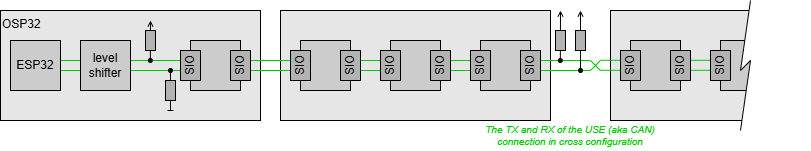

The diagram above was exported from draw.io. Its source (the exported page's mxGraphModel, read from the mxfile embedded in the PNG):
<mxGraphModel dx="1025" dy="643" grid="1" gridSize="10" guides="1" tooltips="1" connect="1" arrows="1" fold="1" page="1" pageScale="1" pageWidth="1169" pageHeight="827" math="0" shadow="0">
  <root>
    <mxCell id="0" />
    <mxCell id="1" parent="0" />
    <mxCell id="tMT-hDRYA0iNcUqYw7Vy-21" value="" style="rounded=0;whiteSpace=wrap;html=1;fillColor=#E6E6E6;verticalAlign=top;align=left;" parent="1" vertex="1">
      <mxGeometry x="910" y="150" width="190" height="110" as="geometry" />
    </mxCell>
    <mxCell id="tMT-hDRYA0iNcUqYw7Vy-17" value="" style="endArrow=none;html=1;rounded=0;strokeColor=#00CC00;" parent="1" edge="1">
      <mxGeometry width="50" height="50" relative="1" as="geometry">
        <mxPoint x="900" y="199.8" as="sourcePoint" />
        <mxPoint x="1090" y="199.8" as="targetPoint" />
      </mxGeometry>
    </mxCell>
    <mxCell id="tMT-hDRYA0iNcUqYw7Vy-18" value="" style="endArrow=none;html=1;rounded=0;strokeColor=#00CC00;" parent="1" edge="1">
      <mxGeometry width="50" height="50" relative="1" as="geometry">
        <mxPoint x="900" y="209.8" as="sourcePoint" />
        <mxPoint x="1090" y="209.8" as="targetPoint" />
      </mxGeometry>
    </mxCell>
    <mxCell id="tMT-hDRYA0iNcUqYw7Vy-1" value="" style="rounded=0;whiteSpace=wrap;html=1;fillColor=#E6E6E6;verticalAlign=top;align=left;" parent="1" vertex="1">
      <mxGeometry x="580" y="150" width="270" height="110" as="geometry" />
    </mxCell>
    <mxCell id="xzk2FOBKsfGhFbgbN4Ro-17" value="OSP32" style="rounded=0;whiteSpace=wrap;html=1;fillColor=#E6E6E6;verticalAlign=top;align=left;" parent="1" vertex="1">
      <mxGeometry x="300" y="150" width="260" height="110" as="geometry" />
    </mxCell>
    <mxCell id="xzk2FOBKsfGhFbgbN4Ro-9" value="" style="endArrow=none;html=1;rounded=0;strokeColor=#00CC00;" parent="1" edge="1">
      <mxGeometry width="50" height="50" relative="1" as="geometry">
        <mxPoint x="360" y="200" as="sourcePoint" />
        <mxPoint x="890" y="200" as="targetPoint" />
      </mxGeometry>
    </mxCell>
    <mxCell id="xzk2FOBKsfGhFbgbN4Ro-10" value="" style="endArrow=none;html=1;rounded=0;strokeColor=#00CC00;" parent="1" edge="1">
      <mxGeometry width="50" height="50" relative="1" as="geometry">
        <mxPoint x="360" y="210" as="sourcePoint" />
        <mxPoint x="890" y="210" as="targetPoint" />
      </mxGeometry>
    </mxCell>
    <mxCell id="xzk2FOBKsfGhFbgbN4Ro-4" value="" style="rounded=0;whiteSpace=wrap;html=1;fillColor=#CCCCCC;" parent="1" vertex="1">
      <mxGeometry x="490" y="180" width="50" height="50" as="geometry" />
    </mxCell>
    <mxCell id="xzk2FOBKsfGhFbgbN4Ro-1" value="ESP32" style="rounded=0;whiteSpace=wrap;html=1;fillColor=#CCCCCC;" parent="1" vertex="1">
      <mxGeometry x="310" y="180" width="50" height="50" as="geometry" />
    </mxCell>
    <mxCell id="xzk2FOBKsfGhFbgbN4Ro-2" value="level shifter" style="rounded=0;whiteSpace=wrap;html=1;fillColor=#CCCCCC;" parent="1" vertex="1">
      <mxGeometry x="380" y="180" width="50" height="50" as="geometry" />
    </mxCell>
    <mxCell id="xzk2FOBKsfGhFbgbN4Ro-3" value="SIO" style="rounded=0;whiteSpace=wrap;html=1;horizontal=0;fillColor=#B3B3B3;" parent="1" vertex="1">
      <mxGeometry x="530" y="190" width="20" height="30" as="geometry" />
    </mxCell>
    <mxCell id="xzk2FOBKsfGhFbgbN4Ro-6" value="SIO" style="rounded=0;whiteSpace=wrap;html=1;horizontal=0;fillColor=#B3B3B3;" parent="1" vertex="1">
      <mxGeometry x="480" y="190" width="20" height="30" as="geometry" />
    </mxCell>
    <mxCell id="xzk2FOBKsfGhFbgbN4Ro-11" value="" style="endArrow=open;html=1;rounded=0;endFill=0;startArrow=oval;startFill=1;endSize=3.937;startSize=3.937;" parent="1" edge="1">
      <mxGeometry width="50" height="50" relative="1" as="geometry">
        <mxPoint x="449.83" y="200" as="sourcePoint" />
        <mxPoint x="450" y="160" as="targetPoint" />
      </mxGeometry>
    </mxCell>
    <mxCell id="xzk2FOBKsfGhFbgbN4Ro-12" value="" style="endArrow=oval;html=1;rounded=0;strokeColor=default;align=center;verticalAlign=middle;fontFamily=Helvetica;fontSize=11;fontColor=default;labelBackgroundColor=default;startArrow=baseDash;startFill=0;startSize=3.937;endFill=1;endSize=3.937;" parent="1" edge="1">
      <mxGeometry width="50" height="50" relative="1" as="geometry">
        <mxPoint x="470" y="250" as="sourcePoint" />
        <mxPoint x="470" y="210" as="targetPoint" />
      </mxGeometry>
    </mxCell>
    <mxCell id="xzk2FOBKsfGhFbgbN4Ro-15" value="" style="endArrow=open;html=1;rounded=0;strokeColor=default;align=center;verticalAlign=middle;fontFamily=Helvetica;fontSize=11;fontColor=default;labelBackgroundColor=default;startArrow=oval;startFill=1;startSize=3.937;endFill=0;endSize=3.937;" parent="1" edge="1">
      <mxGeometry width="50" height="50" relative="1" as="geometry">
        <mxPoint x="859.8299999999999" y="200" as="sourcePoint" />
        <mxPoint x="860" y="150" as="targetPoint" />
      </mxGeometry>
    </mxCell>
    <mxCell id="xzk2FOBKsfGhFbgbN4Ro-16" value="" style="endArrow=open;html=1;rounded=0;strokeColor=default;align=center;verticalAlign=middle;fontFamily=Helvetica;fontSize=11;fontColor=default;labelBackgroundColor=default;startArrow=oval;startFill=1;startSize=3.937;endFill=0;endSize=3.937;" parent="1" edge="1">
      <mxGeometry width="50" height="50" relative="1" as="geometry">
        <mxPoint x="880" y="210" as="sourcePoint" />
        <mxPoint x="880" y="150" as="targetPoint" />
      </mxGeometry>
    </mxCell>
    <mxCell id="xzk2FOBKsfGhFbgbN4Ro-8" value="" style="rounded=0;whiteSpace=wrap;html=1;fillColor=#B3B3B3;" parent="1" vertex="1">
      <mxGeometry x="445" y="170" width="10" height="20" as="geometry" />
    </mxCell>
    <mxCell id="xzk2FOBKsfGhFbgbN4Ro-13" value="" style="rounded=0;whiteSpace=wrap;html=1;fillColor=#B3B3B3;" parent="1" vertex="1">
      <mxGeometry x="875" y="170" width="10" height="20" as="geometry" />
    </mxCell>
    <mxCell id="xzk2FOBKsfGhFbgbN4Ro-14" value="" style="rounded=0;whiteSpace=wrap;html=1;fillColor=#B3B3B3;" parent="1" vertex="1">
      <mxGeometry x="855" y="170" width="10" height="20" as="geometry" />
    </mxCell>
    <mxCell id="xzk2FOBKsfGhFbgbN4Ro-7" value="" style="rounded=0;whiteSpace=wrap;html=1;fillColor=#B3B3B3;" parent="1" vertex="1">
      <mxGeometry x="465" y="220" width="10" height="20" as="geometry" />
    </mxCell>
    <mxCell id="tMT-hDRYA0iNcUqYw7Vy-2" value="" style="rounded=0;whiteSpace=wrap;html=1;fillColor=#CCCCCC;" parent="1" vertex="1">
      <mxGeometry x="600" y="180" width="50" height="50" as="geometry" />
    </mxCell>
    <mxCell id="tMT-hDRYA0iNcUqYw7Vy-3" value="SIO" style="rounded=0;whiteSpace=wrap;html=1;horizontal=0;fillColor=#B3B3B3;" parent="1" vertex="1">
      <mxGeometry x="640" y="190" width="20" height="30" as="geometry" />
    </mxCell>
    <mxCell id="tMT-hDRYA0iNcUqYw7Vy-4" value="SIO" style="rounded=0;whiteSpace=wrap;html=1;horizontal=0;fillColor=#B3B3B3;" parent="1" vertex="1">
      <mxGeometry x="590" y="190" width="20" height="30" as="geometry" />
    </mxCell>
    <mxCell id="tMT-hDRYA0iNcUqYw7Vy-5" value="" style="rounded=0;whiteSpace=wrap;html=1;fillColor=#CCCCCC;" parent="1" vertex="1">
      <mxGeometry x="690" y="180" width="50" height="50" as="geometry" />
    </mxCell>
    <mxCell id="tMT-hDRYA0iNcUqYw7Vy-6" value="SIO" style="rounded=0;whiteSpace=wrap;html=1;horizontal=0;fillColor=#B3B3B3;" parent="1" vertex="1">
      <mxGeometry x="730" y="190" width="20" height="30" as="geometry" />
    </mxCell>
    <mxCell id="tMT-hDRYA0iNcUqYw7Vy-7" value="SIO" style="rounded=0;whiteSpace=wrap;html=1;horizontal=0;fillColor=#B3B3B3;" parent="1" vertex="1">
      <mxGeometry x="680" y="190" width="20" height="30" as="geometry" />
    </mxCell>
    <mxCell id="tMT-hDRYA0iNcUqYw7Vy-8" value="" style="rounded=0;whiteSpace=wrap;html=1;fillColor=#CCCCCC;" parent="1" vertex="1">
      <mxGeometry x="780" y="180" width="50" height="50" as="geometry" />
    </mxCell>
    <mxCell id="tMT-hDRYA0iNcUqYw7Vy-9" value="SIO" style="rounded=0;whiteSpace=wrap;html=1;horizontal=0;fillColor=#B3B3B3;" parent="1" vertex="1">
      <mxGeometry x="820" y="190" width="20" height="30" as="geometry" />
    </mxCell>
    <mxCell id="tMT-hDRYA0iNcUqYw7Vy-10" value="SIO" style="rounded=0;whiteSpace=wrap;html=1;horizontal=0;fillColor=#B3B3B3;" parent="1" vertex="1">
      <mxGeometry x="770" y="190" width="20" height="30" as="geometry" />
    </mxCell>
    <mxCell id="tMT-hDRYA0iNcUqYw7Vy-11" value="" style="rounded=0;whiteSpace=wrap;html=1;fillColor=#CCCCCC;" parent="1" vertex="1">
      <mxGeometry x="930" y="180" width="50" height="50" as="geometry" />
    </mxCell>
    <mxCell id="tMT-hDRYA0iNcUqYw7Vy-12" value="SIO" style="rounded=0;whiteSpace=wrap;html=1;horizontal=0;fillColor=#B3B3B3;" parent="1" vertex="1">
      <mxGeometry x="970" y="190" width="20" height="30" as="geometry" />
    </mxCell>
    <mxCell id="tMT-hDRYA0iNcUqYw7Vy-13" value="SIO" style="rounded=0;whiteSpace=wrap;html=1;horizontal=0;fillColor=#B3B3B3;" parent="1" vertex="1">
      <mxGeometry x="920" y="190" width="20" height="30" as="geometry" />
    </mxCell>
    <mxCell id="tMT-hDRYA0iNcUqYw7Vy-14" value="" style="rounded=0;whiteSpace=wrap;html=1;fillColor=#CCCCCC;" parent="1" vertex="1">
      <mxGeometry x="1020" y="180" width="50" height="50" as="geometry" />
    </mxCell>
    <mxCell id="tMT-hDRYA0iNcUqYw7Vy-15" value="SIO" style="rounded=0;whiteSpace=wrap;html=1;horizontal=0;fillColor=#B3B3B3;" parent="1" vertex="1">
      <mxGeometry x="1060" y="190" width="20" height="30" as="geometry" />
    </mxCell>
    <mxCell id="tMT-hDRYA0iNcUqYw7Vy-16" value="SIO" style="rounded=0;whiteSpace=wrap;html=1;horizontal=0;fillColor=#B3B3B3;" parent="1" vertex="1">
      <mxGeometry x="1010" y="190" width="20" height="30" as="geometry" />
    </mxCell>
    <mxCell id="tMT-hDRYA0iNcUqYw7Vy-19" value="" style="endArrow=none;html=1;rounded=0;strokeColor=#00CC00;" parent="1" edge="1">
      <mxGeometry width="50" height="50" relative="1" as="geometry">
        <mxPoint x="890" y="200" as="sourcePoint" />
        <mxPoint x="900" y="210" as="targetPoint" />
      </mxGeometry>
    </mxCell>
    <mxCell id="tMT-hDRYA0iNcUqYw7Vy-20" value="" style="endArrow=none;html=1;rounded=0;strokeColor=#00CC00;" parent="1" edge="1">
      <mxGeometry width="50" height="50" relative="1" as="geometry">
        <mxPoint x="890" y="210" as="sourcePoint" />
        <mxPoint x="900" y="200" as="targetPoint" />
      </mxGeometry>
    </mxCell>
    <mxCell id="tMT-hDRYA0iNcUqYw7Vy-23" value="The TX and RX of the USE (aka CAN) connection in cross configuration" style="text;html=1;align=center;verticalAlign=middle;whiteSpace=wrap;rounded=0;fontSize=10;fontStyle=2;fontColor=#00CC00;" parent="1" vertex="1">
      <mxGeometry x="770" y="260" width="200" height="30" as="geometry" />
    </mxCell>
    <mxCell id="tMT-hDRYA0iNcUqYw7Vy-32" value="" style="group" parent="1" vertex="1" connectable="0">
      <mxGeometry x="1040" y="140" width="70" height="130" as="geometry" />
    </mxCell>
    <mxCell id="tMT-hDRYA0iNcUqYw7Vy-27" value="" style="verticalLabelPosition=bottom;verticalAlign=top;html=1;shape=mxgraph.basic.polygon;polyCoords=[[0.14,0],[1,0],[1,0.23],[1,0.69],[1,1],[0,1],[0.14,0.46],[0,0.54]];polyline=0;strokeColor=none;" parent="tMT-hDRYA0iNcUqYw7Vy-32" vertex="1">
      <mxGeometry width="70" height="130" as="geometry" />
    </mxCell>
    <mxCell id="tMT-hDRYA0iNcUqYw7Vy-31" value="" style="group;strokeColor=none;" parent="tMT-hDRYA0iNcUqYw7Vy-32" vertex="1" connectable="0">
      <mxGeometry y="1.1368683772161603e-13" width="10" height="129.9999999999999" as="geometry" />
    </mxCell>
    <mxCell id="tMT-hDRYA0iNcUqYw7Vy-28" value="" style="endArrow=none;html=1;rounded=0;entryX=0.14;entryY=0.005;entryDx=0;entryDy=0;entryPerimeter=0;" parent="tMT-hDRYA0iNcUqYw7Vy-31" edge="1">
      <mxGeometry width="50" height="50" relative="1" as="geometry">
        <mxPoint y="69.99999999999989" as="sourcePoint" />
        <mxPoint x="10" as="targetPoint" />
      </mxGeometry>
    </mxCell>
    <mxCell id="tMT-hDRYA0iNcUqYw7Vy-29" value="" style="endArrow=none;html=1;rounded=0;" parent="tMT-hDRYA0iNcUqYw7Vy-31" edge="1">
      <mxGeometry width="50" height="50" relative="1" as="geometry">
        <mxPoint y="129.9999999999999" as="sourcePoint" />
        <mxPoint x="10" y="59.999999999999886" as="targetPoint" />
      </mxGeometry>
    </mxCell>
    <mxCell id="tMT-hDRYA0iNcUqYw7Vy-30" value="" style="endArrow=none;html=1;rounded=0;" parent="tMT-hDRYA0iNcUqYw7Vy-31" edge="1">
      <mxGeometry width="50" height="50" relative="1" as="geometry">
        <mxPoint y="69.99999999999989" as="sourcePoint" />
        <mxPoint x="10" y="59.999999999999886" as="targetPoint" />
      </mxGeometry>
    </mxCell>
  </root>
</mxGraphModel>